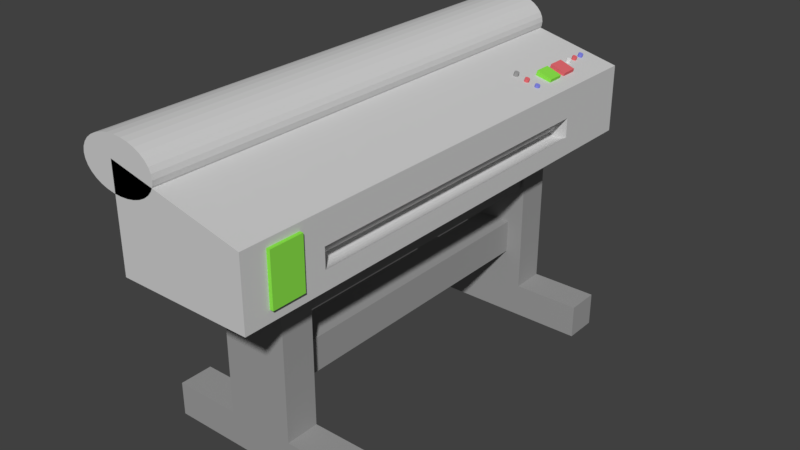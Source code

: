 # Source: printer2.blend  (saved by Blender 2.78.0; exported with 4.5.12 LTS)
import bpy
from mathutils import Matrix  # noqa: F401  (used for matrix-valued properties, if any)

bpy.ops.wm.read_factory_settings(use_empty=True)
scene = bpy.context.scene
scene.name = 'Scene'

# ---- collections
col_collection_1 = bpy.data.collections.new('Collection 1'); scene.collection.children.link(col_collection_1)

# ---- materials (node trees are filled in below, after node groups)
mat_pr1_5 = bpy.data.materials.new('Pr1.5')
mat_pr1_5.alpha_threshold = 0.0
mat_pr1_5.use_transparent_shadow = False
mat_pr1_5.diffuse_color = (0.2338, 0.2478, 0.8, 1.0)
mat_pr1_5.roughness = 0.5
mat_pr1_3 = bpy.data.materials.new('Pr1.3')
mat_pr1_3.alpha_threshold = 0.0
mat_pr1_3.use_transparent_shadow = False
mat_pr1_3.diffuse_color = (0.2707, 0.8, 0.07333, 1.0)
mat_pr1_3.roughness = 0.5
mat_pr1_2 = bpy.data.materials.new('Pr1.2')
mat_pr1_2.alpha_threshold = 0.0
mat_pr1_2.use_transparent_shadow = False
mat_pr1_2.diffuse_color = (0.6383, 0.6383, 0.6383, 1.0)
mat_pr1_2.roughness = 0.5
mat_pr1_1 = bpy.data.materials.new('Pr1.1')
mat_pr1_1.alpha_threshold = 0.0
mat_pr1_1.use_transparent_shadow = False
mat_pr1_1.diffuse_color = (0.3424, 0.3424, 0.3424, 1.0)
mat_pr1_1.roughness = 0.5
mat_pr1_4 = bpy.data.materials.new('Pr1.4')
mat_pr1_4.alpha_threshold = 0.0
mat_pr1_4.use_transparent_shadow = False
mat_pr1_4.diffuse_color = (0.8, 0.1491, 0.167, 1.0)
mat_pr1_4.roughness = 0.5

# ---- material node trees

# ---- world
world_world = bpy.data.worlds.new('World'); scene.world = world_world
world_world.color = (0.05088, 0.05088, 0.05088)
world_world.use_sun_shadow = False
world_world.sun_shadow_jitter_overblur = 0.0
world_world.cycles.sampling_method = 'MANUAL'

# ---- meshes
me_cylinder_002 = bpy.data.meshes.new('Cylinder.002')
me_cylinder_002.from_pydata([(0.0, 1.0, -1.0), (0.0, 1.0, 1.0), (0.1951, 0.9808, -1.0), (0.1951, 0.9808, 1.0), (0.3827, 0.9239, -1.0), (0.3827, 0.9239, 1.0), (0.5556, 0.8315, -1.0), (0.5556, 0.8315, 1.0), (0.7071, 0.7071, -1.0), (0.7071, 0.7071, 1.0), (0.8315, 0.5556, -1.0), (0.8315, 0.5556, 1.0), (0.9239, 0.3827, -1.0), (0.9239, 0.3827, 1.0), (0.9808, 0.1951, -1.0), (0.9808, 0.1951, 1.0), (1.0, 7.55e-08, -1.0), (1.0, 7.55e-08, 1.0), (0.9808, -0.1951, -1.0), (0.9808, -0.1951, 1.0), (0.9239, -0.3827, -1.0), (0.9239, -0.3827, 1.0), (0.8315, -0.5556, -1.0), (0.8315, -0.5556, 1.0), (0.7071, -0.7071, -1.0), (0.7071, -0.7071, 1.0), (0.5556, -0.8315, -1.0), (0.5556, -0.8315, 1.0), (0.3827, -0.9239, -1.0), (0.3827, -0.9239, 1.0), (0.1951, -0.9808, -1.0), (0.1951, -0.9808, 1.0), (-3.258e-07, -1.0, -1.0), (-3.258e-07, -1.0, 1.0), (-0.1951, -0.9808, -1.0), (-0.1951, -0.9808, 1.0), (-0.3827, -0.9239, -1.0), (-0.3827, -0.9239, 1.0), (-0.5556, -0.8315, -1.0), (-0.5556, -0.8315, 1.0), (-0.7071, -0.7071, -1.0), (-0.7071, -0.7071, 1.0), (-0.8315, -0.5556, -1.0), (-0.8315, -0.5556, 1.0), (-0.9239, -0.3827, -1.0), (-0.9239, -0.3827, 1.0), (-0.9808, -0.1951, -1.0), (-0.9808, -0.1951, 1.0), (-1.0, 9.656e-07, -1.0), (-1.0, 9.656e-07, 1.0), (-0.9808, 0.1951, -1.0), (-0.9808, 0.1951, 1.0), (-0.9239, 0.3827, -1.0), (-0.9239, 0.3827, 1.0), (-0.8315, 0.5556, -1.0), (-0.8315, 0.5556, 1.0), (-0.7071, 0.7071, -1.0), (-0.7071, 0.7071, 1.0), (-0.5556, 0.8315, -1.0), (-0.5556, 0.8315, 1.0), (-0.3827, 0.9239, -1.0), (-0.3827, 0.9239, 1.0), (-0.1951, 0.9808, -1.0), (-0.1951, 0.9808, 1.0)], [], [(0, 1, 3, 2), (2, 3, 5, 4), (4, 5, 7, 6), (6, 7, 9, 8), (8, 9, 11, 10), (10, 11, 13, 12), (12, 13, 15, 14), (14, 15, 17, 16), (16, 17, 19, 18), (18, 19, 21, 20), (20, 21, 23, 22), (22, 23, 25, 24), (24, 25, 27, 26), (26, 27, 29, 28), (28, 29, 31, 30), (30, 31, 33, 32), (32, 33, 35, 34), (34, 35, 37, 36), (36, 37, 39, 38), (38, 39, 41, 40), (40, 41, 43, 42), (42, 43, 45, 44), (44, 45, 47, 46), (46, 47, 49, 48), (48, 49, 51, 50), (50, 51, 53, 52), (52, 53, 55, 54), (54, 55, 57, 56), (56, 57, 59, 58), (58, 59, 61, 60), (3, 1, 63, 61, 59, 57, 55, 53, 51, 49, 47, 45, 43, 41, 39, 37, 35, 33, 31, 29, 27, 25, 23, 21, 19, 17, 15, 13, 11, 9, 7, 5), (60, 61, 63, 62), (62, 63, 1, 0), (0, 2, 4, 6, 8, 10, 12, 14, 16, 18, 20, 22, 24, 26, 28, 30, 32, 34, 36, 38, 40, 42, 44, 46, 48, 50, 52, 54, 56, 58, 60, 62)])
me_cylinder_002.materials.append(mat_pr1_5)
me_cylinder_002.use_remesh_preserve_volume = False
me_cylinder_002.use_remesh_preserve_attributes = False
me_cylinder_002.use_mirror_vertex_groups = False
me_cylinder_002.update()
me_cube_009 = bpy.data.meshes.new('Cube.009')
me_cube_009.from_pydata([(-1.0, -1.0, -1.0), (-1.0, -1.0, 1.0), (-1.0, 1.0, -1.0), (-1.0, 1.0, 1.0), (1.0, -1.0, -1.0), (1.0, -1.0, 1.0), (1.0, 1.0, -1.0), (1.0, 1.0, 1.0)], [], [(0, 1, 3, 2), (2, 3, 7, 6), (6, 7, 5, 4), (4, 5, 1, 0), (2, 6, 4, 0), (7, 3, 1, 5)])
me_cube_009.materials.append(mat_pr1_3)
me_cube_009.use_remesh_preserve_volume = False
me_cube_009.use_remesh_preserve_attributes = False
me_cube_009.use_mirror_vertex_groups = False
me_cube_009.update()
me_cube_001 = bpy.data.meshes.new('Cube.001')
me_cube_001.from_pydata([(0.6348, 0.6667, -0.2453), (0.6348, -0.6667, -0.2453), (0.6714, 0.6667, -0.2489), (0.6714, -0.6667, -0.2489), (0.7066, 0.6667, -0.2595), (0.7066, -0.6667, -0.2595), (0.739, 0.6667, -0.2769), (0.739, -0.6667, -0.2769), (0.7674, 0.6667, -0.3002), (0.7674, -0.6667, -0.3002), (0.7907, 0.6667, -0.3286), (0.7907, -0.6667, -0.3286), (0.8081, 0.6667, -0.361), (0.8081, -0.6667, -0.361), (0.8187, 0.6667, -0.3962), (0.8187, -0.6667, -0.3962), (0.8223, 0.6667, -0.4328), (0.8223, -0.6667, -0.4328), (0.8187, 0.6667, -0.4694), (0.8187, -0.6667, -0.4694), (0.8081, 0.6667, -0.5045), (0.8081, -0.6667, -0.5045), (0.7907, 0.6667, -0.5369), (0.7907, -0.6667, -0.5369), (0.7674, 0.6667, -0.5654), (0.7674, -0.6667, -0.5654), (0.739, 0.6667, -0.5887), (0.739, -0.6667, -0.5887), (0.7066, 0.6667, -0.606), (0.7066, -0.6667, -0.606), (0.6714, 0.6667, -0.6167), (0.6714, -0.6667, -0.6167), (0.6348, 0.6667, -0.6203), (0.6348, -0.6667, -0.6203), (0.5983, 0.6667, -0.6167), (0.5983, -0.6667, -0.6167), (0.5631, 0.6667, -0.606), (0.5631, -0.6667, -0.606), (0.5307, 0.6667, -0.5887), (0.5307, -0.6667, -0.5887), (0.5023, 0.6667, -0.5654), (0.5023, -0.6667, -0.5654), (0.4789, 0.6667, -0.5369), (0.4789, -0.6667, -0.5369), (0.4616, 0.6667, -0.5045), (0.4616, -0.6667, -0.5045), (0.4509, 0.6667, -0.4694), (0.4509, -0.6667, -0.4694), (0.4473, 0.6667, -0.4328), (0.4473, -0.6667, -0.4328), (0.4509, 0.6667, -0.3962), (0.4509, -0.6667, -0.3962), (0.4616, 0.6667, -0.361), (0.4616, -0.6667, -0.361), (0.4789, 0.6667, -0.3286), (0.4789, -0.6667, -0.3286), (0.5023, 0.6667, -0.3002), (0.5023, -0.6667, -0.3002), (0.5307, 0.6667, -0.2769), (0.5307, -0.6667, -0.2769), (0.5631, 0.6667, -0.2595), (0.5631, -0.6667, -0.2595), (0.5983, 0.6667, -0.2489), (0.5983, -0.6667, -0.2489), (-1.0, -1.0, -1.0), (-1.0, -1.0, 1.0), (-1.0, 1.0, 1.0), (-1.0, 1.0, -1.0), (1.0, 1.0, -1.0), (1.0, -1.0, -1.0), (1.0, -1.0, 0.3659), (1.0, 1.0, 0.3659), (1.0, -0.6667, -0.6301), (1.0, 0.6667, -0.2354), (1.0, 0.6667, -0.6301), (1.0, -0.6667, -0.2354), (-0.9, 1.0, 1.417), (-0.9, -1.0, 1.417), (-0.7829, -1.0, 1.407), (-0.7829, 1.0, 1.407), (-0.6704, 1.0, 1.379), (-0.5667, 1.0, 1.332), (-0.4757, 1.0, 1.27), (-0.4011, 1.0, 1.194), (-0.3457, 1.0, 1.108), (-0.3115, 1.0, 1.014), (-0.3, 1.0, 0.9167), (-0.3115, 1.0, 0.8191), (-0.3457, 1.0, 0.7253), (-0.4011, 1.0, 0.6389), (-0.4757, 1.0, 0.5631), (-0.5667, 1.0, 0.5009), (-0.6704, 1.0, 0.4547), (-0.7829, 1.0, 0.4263), (-0.9, 1.0, 0.4167), (-1.017, 1.0, 0.4263), (-1.13, 1.0, 0.4547), (-1.233, 1.0, 0.5009), (-1.324, 1.0, 0.5631), (-1.399, 1.0, 0.6389), (-1.454, 1.0, 0.7253), (-1.488, 1.0, 0.8191), (-1.5, 1.0, 0.9167), (-1.488, 1.0, 1.014), (-1.454, 1.0, 1.108), (-1.399, 1.0, 1.194), (-1.324, 1.0, 1.27), (-1.233, 1.0, 1.332), (-1.13, 1.0, 1.379), (-1.017, 1.0, 1.407), (-1.017, -1.0, 1.407), (-1.13, -1.0, 1.379), (-1.233, -1.0, 1.332), (-1.324, -1.0, 1.27), (-1.399, -1.0, 1.194), (-1.454, -1.0, 1.108), (-1.488, -1.0, 1.014), (-1.5, -1.0, 0.9167), (-1.488, -1.0, 0.8191), (-1.454, -1.0, 0.7253), (-1.399, -1.0, 0.6389), (-1.324, -1.0, 0.5631), (-1.233, -1.0, 0.5009), (-1.13, -1.0, 0.4547), (-1.017, -1.0, 0.4263), (-0.9, -1.0, 0.4167), (-0.7829, -1.0, 0.4263), (-0.6704, -1.0, 0.4547), (-0.5667, -1.0, 0.5009), (-0.4757, -1.0, 0.5631), (-0.4011, -1.0, 0.6389), (-0.3457, -1.0, 0.7253), (-0.3115, -1.0, 0.8191), (-0.3, -1.0, 0.9167), (-0.3115, -1.0, 1.014), (-0.3457, -1.0, 1.108), (-0.4011, -1.0, 1.194), (-0.4757, -1.0, 1.27), (-0.5667, -1.0, 1.332), (-0.6704, -1.0, 1.379), (0.8483, 0.6667, -0.1828), (0.8971, 0.6667, -0.1876), (0.8971, -0.6667, -0.1876), (0.8483, -0.6667, -0.1828), (0.9872, 0.6667, -0.2249), (0.9439, 0.6667, -0.2018), (0.7995, 0.6667, -0.1876), (0.7526, 0.6667, -0.2018), (0.7094, 0.6667, -0.2249), (0.6715, 0.6667, -0.256), (0.6404, 0.6667, -0.2939), (0.6173, 0.6667, -0.3371), (0.6031, 0.6667, -0.384), (0.5983, 0.6667, -0.4328), (0.6031, 0.6667, -0.4815), (0.6173, 0.6667, -0.5284), (0.6404, 0.6667, -0.5717), (0.6715, 0.6667, -0.6095), (0.7094, 0.6667, -0.6406), (0.7526, 0.6667, -0.6637), (0.7995, 0.6667, -0.678), (0.8483, 0.6667, -0.6828), (0.8971, 0.6667, -0.678), (0.9439, 0.6667, -0.6637), (0.9872, 0.6667, -0.6406), (0.7995, -0.6667, -0.1876), (0.9872, -0.6667, -0.6406), (0.9439, -0.6667, -0.6637), (0.8971, -0.6667, -0.678), (0.8483, -0.6667, -0.6828), (0.7995, -0.6667, -0.678), (0.7526, -0.6667, -0.6637), (0.7094, -0.6667, -0.6406), (0.6715, -0.6667, -0.6096), (0.6404, -0.6667, -0.5717), (0.6173, -0.6667, -0.5284), (0.6031, -0.6667, -0.4815), (0.5983, -0.6667, -0.4328), (0.6031, -0.6667, -0.384), (0.6173, -0.6667, -0.3371), (0.6404, -0.6667, -0.2939), (0.6715, -0.6667, -0.256), (0.7094, -0.6667, -0.2249), (0.7526, -0.6667, -0.2018), (0.9439, -0.6667, -0.2018), (0.9872, -0.6667, -0.2249)], [], [(0, 1, 3, 2), (2, 3, 5, 4), (4, 5, 7, 6), (6, 7, 9, 8), (8, 9, 11, 10), (10, 11, 13, 12), (12, 13, 15, 14), (14, 15, 17, 16), (16, 17, 19, 18), (18, 19, 21, 20), (20, 21, 23, 22), (22, 23, 25, 24), (24, 25, 27, 26), (26, 27, 29, 28), (28, 29, 31, 30), (30, 31, 33, 32), (32, 33, 35, 34), (34, 35, 37, 36), (36, 37, 39, 38), (38, 39, 41, 40), (40, 41, 43, 42), (42, 43, 45, 44), (44, 45, 47, 46), (46, 47, 49, 48), (48, 49, 51, 50), (50, 51, 53, 52), (52, 53, 55, 54), (54, 55, 57, 56), (56, 57, 59, 58), (58, 59, 61, 60), (3, 1, 63, 61, 59, 57, 55, 53, 51, 49, 47, 45, 43, 41, 39, 37, 35, 33, 31, 29, 27, 25, 23, 21, 19, 17, 15, 13, 11, 9, 7, 5), (60, 61, 63, 62), (62, 63, 1, 0), (0, 2, 4, 6, 8, 10, 12, 14, 16, 18, 20, 22, 24, 26, 28, 30, 32, 34, 36, 38, 40, 42, 44, 46, 48, 50, 52, 54, 56, 58, 60, 62), (64, 65, 66, 67), (67, 68, 69, 64), (69, 70, 65, 64), (71, 66, 65, 70), (67, 66, 71, 68), (72, 69, 68, 71, 73, 74), (72, 75, 73, 71, 70, 69), (140, 141, 142, 143), (74, 73, 144, 145, 141, 140, 146, 147, 148, 149, 150, 151, 152, 153, 154, 155, 156, 157, 158, 159, 160, 161, 162, 163, 164), (146, 140, 143, 165), (75, 72, 166, 167, 168, 169, 170, 171, 172, 173, 174, 175, 176, 177, 178, 179, 180, 181, 182, 183, 165, 143, 142, 184, 185), (141, 145, 184, 142), (72, 74, 164, 166), (164, 163, 167, 166), (163, 162, 168, 167), (162, 161, 169, 168), (161, 160, 170, 169), (160, 159, 171, 170), (159, 158, 172, 171), (158, 157, 173, 172), (157, 156, 174, 173), (156, 155, 175, 174), (155, 154, 176, 175), (154, 153, 177, 176), (153, 152, 178, 177), (152, 151, 179, 178), (151, 150, 180, 179), (150, 149, 181, 180), (149, 148, 182, 181), (148, 147, 183, 182), (147, 146, 165, 183), (145, 144, 185, 184), (73, 75, 185, 144), (76, 77, 78, 79), (76, 79, 80, 81, 82, 83, 84, 85, 86, 87, 88, 89, 90, 91, 92, 93, 94, 95, 96, 97, 98, 99, 100, 101, 102, 103, 104, 105, 106, 107, 108, 109), (109, 110, 77, 76), (78, 77, 110, 111, 112, 113, 114, 115, 116, 117, 118, 119, 120, 121, 122, 123, 124, 125, 126, 127, 128, 129, 130, 131, 132, 133, 134, 135, 136, 137, 138, 139), (79, 78, 139, 80), (80, 139, 138, 81), (81, 138, 137, 82), (82, 137, 136, 83), (83, 136, 135, 84), (84, 135, 134, 85), (85, 134, 133, 86), (86, 133, 132, 87), (87, 132, 131, 88), (88, 131, 130, 89), (89, 130, 129, 90), (90, 129, 128, 91), (91, 128, 127, 92), (92, 127, 126, 93), (93, 126, 125, 94), (94, 125, 124, 95), (95, 124, 123, 96), (96, 123, 122, 97), (97, 122, 121, 98), (98, 121, 120, 99), (99, 120, 119, 100), (100, 119, 118, 101), (101, 118, 117, 102), (102, 117, 116, 103), (103, 116, 115, 104), (104, 115, 114, 105), (105, 114, 113, 106), (106, 113, 112, 107), (107, 112, 111, 108), (108, 111, 110, 109)])
me_cube_001.materials.append(mat_pr1_2)
me_cube_001.use_remesh_preserve_volume = False
me_cube_001.use_remesh_preserve_attributes = False
me_cube_001.use_mirror_vertex_groups = False
me_cube_001.update()
me_cube_003 = bpy.data.meshes.new('Cube.003')
me_cube_003.from_pydata([(-1.0, -1.0, -1.0), (-1.0, -1.0, 1.0), (-1.0, 1.0, -1.0), (-1.0, 1.0, 1.0), (1.0, -1.0, -1.0), (1.0, -1.0, 1.0), (1.0, 1.0, -1.0), (1.0, 1.0, 1.0), (-0.3333, -1.0, 10.09), (0.3333, -1.0, 10.09), (-0.3333, 1.0, 10.09), (0.3333, 1.0, 10.09), (-0.3333, -1.0, 1.0), (0.3333, -1.0, 1.0), (-0.3333, 1.0, 1.0), (0.3333, 1.0, 1.0)], [], [(0, 1, 3, 2), (2, 3, 7, 6), (6, 7, 5, 4), (4, 5, 1, 0), (2, 6, 4, 0), (7, 3, 1, 5), (8, 9, 11, 10), (10, 11, 15, 14), (14, 15, 13, 12), (12, 13, 9, 8), (10, 14, 12, 8), (15, 11, 9, 13)])
me_cube_003.materials.append(mat_pr1_1)
me_cube_003.use_remesh_preserve_volume = False
me_cube_003.use_remesh_preserve_attributes = False
me_cube_003.use_mirror_vertex_groups = False
me_cube_003.update()
me_cube_005 = bpy.data.meshes.new('Cube.005')
me_cube_005.from_pydata([(1.5, -1.0, -3.0), (1.0, -1.0, -3.0), (1.5, 1.0, -3.0), (1.0, 1.0, -3.0), (1.5, -1.0, 3.0), (1.0, -1.0, 3.0), (1.5, 1.0, 3.0), (1.0, 1.0, 3.0), (-1.273, -1.0, -1.0), (-1.273, -1.0, 1.0), (-1.273, 1.0, -1.0), (-1.273, 1.0, 1.0), (1.0, -1.0, -1.0), (1.0, -1.0, 1.0), (1.0, 1.0, -1.0), (1.0, 1.0, 1.0)], [], [(0, 1, 3, 2), (2, 3, 7, 6), (6, 7, 5, 4), (4, 5, 1, 0), (2, 6, 4, 0), (7, 3, 1, 5), (8, 9, 11, 10), (10, 11, 15, 14), (14, 15, 13, 12), (12, 13, 9, 8), (10, 14, 12, 8), (15, 11, 9, 13)])
me_cube_005.materials.append(mat_pr1_1)
me_cube_005.use_remesh_preserve_volume = False
me_cube_005.use_remesh_preserve_attributes = False
me_cube_005.use_mirror_vertex_groups = False
me_cube_005.update()
me_cube_006 = bpy.data.meshes.new('Cube.006')
me_cube_006.from_pydata([(-1.0, -1.0, -1.0), (-1.0, -1.0, 1.0), (-1.0, 1.0, -1.0), (-1.0, 1.0, 1.0), (1.0, -1.0, -1.0), (1.0, -1.0, 1.0), (1.0, 1.0, -1.0), (1.0, 1.0, 1.0)], [], [(0, 1, 3, 2), (2, 3, 7, 6), (6, 7, 5, 4), (4, 5, 1, 0), (2, 6, 4, 0), (7, 3, 1, 5)])
me_cube_006.materials.append(mat_pr1_1)
me_cube_006.use_remesh_preserve_volume = False
me_cube_006.use_remesh_preserve_attributes = False
me_cube_006.use_mirror_vertex_groups = False
me_cube_006.update()
me_cube_008 = bpy.data.meshes.new('Cube.008')
me_cube_008.from_pydata([(-1.0, -1.0, -1.0), (-1.0, -1.0, 1.0), (-1.0, 1.0, -1.0), (-1.0, 1.0, 1.0), (1.0, -1.0, -1.0), (1.0, -1.0, 1.0), (1.0, 1.0, -1.0), (1.0, 1.0, 1.0)], [], [(0, 1, 3, 2), (2, 3, 7, 6), (6, 7, 5, 4), (4, 5, 1, 0), (2, 6, 4, 0), (7, 3, 1, 5)])
me_cube_008.materials.append(mat_pr1_1)
me_cube_008.use_remesh_preserve_volume = False
me_cube_008.use_remesh_preserve_attributes = False
me_cube_008.use_mirror_vertex_groups = False
me_cube_008.update()
me_cube_010 = bpy.data.meshes.new('Cube.010')
me_cube_010.from_pydata([(-1.0, -1.0, -1.0), (-1.0, -1.0, 1.0), (-1.0, 1.0, -1.0), (-1.0, 1.0, 1.0), (1.0, -1.0, -1.0), (1.0, -1.0, 1.0), (1.0, 1.0, -1.0), (1.0, 1.0, 1.0)], [], [(0, 1, 3, 2), (2, 3, 7, 6), (6, 7, 5, 4), (4, 5, 1, 0), (2, 6, 4, 0), (7, 3, 1, 5)])
me_cube_010.materials.append(mat_pr1_4)
me_cube_010.use_remesh_preserve_volume = False
me_cube_010.use_remesh_preserve_attributes = False
me_cube_010.use_mirror_vertex_groups = False
me_cube_010.update()
me_cube_011 = bpy.data.meshes.new('Cube.011')
me_cube_011.from_pydata([(-1.0, -1.0, -1.0), (-1.0, -1.0, 1.0), (-1.0, 1.0, -1.0), (-1.0, 1.0, 1.0), (1.0, -1.0, -1.0), (1.0, -1.0, 1.0), (1.0, 1.0, -1.0), (1.0, 1.0, 1.0)], [], [(0, 1, 3, 2), (2, 3, 7, 6), (6, 7, 5, 4), (4, 5, 1, 0), (2, 6, 4, 0), (7, 3, 1, 5)])
me_cube_011.materials.append(mat_pr1_3)
me_cube_011.use_remesh_preserve_volume = False
me_cube_011.use_remesh_preserve_attributes = False
me_cube_011.use_mirror_vertex_groups = False
me_cube_011.update()
me_cylinder_003 = bpy.data.meshes.new('Cylinder.003')
me_cylinder_003.from_pydata([(0.0, 1.0, -1.0), (0.0, 1.0, 1.0), (0.1951, 0.9808, -1.0), (0.1951, 0.9808, 1.0), (0.3827, 0.9239, -1.0), (0.3827, 0.9239, 1.0), (0.5556, 0.8315, -1.0), (0.5556, 0.8315, 1.0), (0.7071, 0.7071, -1.0), (0.7071, 0.7071, 1.0), (0.8315, 0.5556, -1.0), (0.8315, 0.5556, 1.0), (0.9239, 0.3827, -1.0), (0.9239, 0.3827, 1.0), (0.9808, 0.1951, -1.0), (0.9808, 0.1951, 1.0), (1.0, 7.55e-08, -1.0), (1.0, 7.55e-08, 1.0), (0.9808, -0.1951, -1.0), (0.9808, -0.1951, 1.0), (0.9239, -0.3827, -1.0), (0.9239, -0.3827, 1.0), (0.8315, -0.5556, -1.0), (0.8315, -0.5556, 1.0), (0.7071, -0.7071, -1.0), (0.7071, -0.7071, 1.0), (0.5556, -0.8315, -1.0), (0.5556, -0.8315, 1.0), (0.3827, -0.9239, -1.0), (0.3827, -0.9239, 1.0), (0.1951, -0.9808, -1.0), (0.1951, -0.9808, 1.0), (-3.258e-07, -1.0, -1.0), (-3.258e-07, -1.0, 1.0), (-0.1951, -0.9808, -1.0), (-0.1951, -0.9808, 1.0), (-0.3827, -0.9239, -1.0), (-0.3827, -0.9239, 1.0), (-0.5556, -0.8315, -1.0), (-0.5556, -0.8315, 1.0), (-0.7071, -0.7071, -1.0), (-0.7071, -0.7071, 1.0), (-0.8315, -0.5556, -1.0), (-0.8315, -0.5556, 1.0), (-0.9239, -0.3827, -1.0), (-0.9239, -0.3827, 1.0), (-0.9808, -0.1951, -1.0), (-0.9808, -0.1951, 1.0), (-1.0, 9.656e-07, -1.0), (-1.0, 9.656e-07, 1.0), (-0.9808, 0.1951, -1.0), (-0.9808, 0.1951, 1.0), (-0.9239, 0.3827, -1.0), (-0.9239, 0.3827, 1.0), (-0.8315, 0.5556, -1.0), (-0.8315, 0.5556, 1.0), (-0.7071, 0.7071, -1.0), (-0.7071, 0.7071, 1.0), (-0.5556, 0.8315, -1.0), (-0.5556, 0.8315, 1.0), (-0.3827, 0.9239, -1.0), (-0.3827, 0.9239, 1.0), (-0.1951, 0.9808, -1.0), (-0.1951, 0.9808, 1.0)], [], [(0, 1, 3, 2), (2, 3, 5, 4), (4, 5, 7, 6), (6, 7, 9, 8), (8, 9, 11, 10), (10, 11, 13, 12), (12, 13, 15, 14), (14, 15, 17, 16), (16, 17, 19, 18), (18, 19, 21, 20), (20, 21, 23, 22), (22, 23, 25, 24), (24, 25, 27, 26), (26, 27, 29, 28), (28, 29, 31, 30), (30, 31, 33, 32), (32, 33, 35, 34), (34, 35, 37, 36), (36, 37, 39, 38), (38, 39, 41, 40), (40, 41, 43, 42), (42, 43, 45, 44), (44, 45, 47, 46), (46, 47, 49, 48), (48, 49, 51, 50), (50, 51, 53, 52), (52, 53, 55, 54), (54, 55, 57, 56), (56, 57, 59, 58), (58, 59, 61, 60), (3, 1, 63, 61, 59, 57, 55, 53, 51, 49, 47, 45, 43, 41, 39, 37, 35, 33, 31, 29, 27, 25, 23, 21, 19, 17, 15, 13, 11, 9, 7, 5), (60, 61, 63, 62), (62, 63, 1, 0), (0, 2, 4, 6, 8, 10, 12, 14, 16, 18, 20, 22, 24, 26, 28, 30, 32, 34, 36, 38, 40, 42, 44, 46, 48, 50, 52, 54, 56, 58, 60, 62)])
me_cylinder_003.materials.append(mat_pr1_4)
me_cylinder_003.use_remesh_preserve_volume = False
me_cylinder_003.use_remesh_preserve_attributes = False
me_cylinder_003.use_mirror_vertex_groups = False
me_cylinder_003.update()
me_cylinder_004 = bpy.data.meshes.new('Cylinder.004')
me_cylinder_004.from_pydata([(0.0, 1.0, -1.0), (0.0, 1.0, 1.0), (0.1951, 0.9808, -1.0), (0.1951, 0.9808, 1.0), (0.3827, 0.9239, -1.0), (0.3827, 0.9239, 1.0), (0.5556, 0.8315, -1.0), (0.5556, 0.8315, 1.0), (0.7071, 0.7071, -1.0), (0.7071, 0.7071, 1.0), (0.8315, 0.5556, -1.0), (0.8315, 0.5556, 1.0), (0.9239, 0.3827, -1.0), (0.9239, 0.3827, 1.0), (0.9808, 0.1951, -1.0), (0.9808, 0.1951, 1.0), (1.0, 7.55e-08, -1.0), (1.0, 7.55e-08, 1.0), (0.9808, -0.1951, -1.0), (0.9808, -0.1951, 1.0), (0.9239, -0.3827, -1.0), (0.9239, -0.3827, 1.0), (0.8315, -0.5556, -1.0), (0.8315, -0.5556, 1.0), (0.7071, -0.7071, -1.0), (0.7071, -0.7071, 1.0), (0.5556, -0.8315, -1.0), (0.5556, -0.8315, 1.0), (0.3827, -0.9239, -1.0), (0.3827, -0.9239, 1.0), (0.1951, -0.9808, -1.0), (0.1951, -0.9808, 1.0), (-3.258e-07, -1.0, -1.0), (-3.258e-07, -1.0, 1.0), (-0.1951, -0.9808, -1.0), (-0.1951, -0.9808, 1.0), (-0.3827, -0.9239, -1.0), (-0.3827, -0.9239, 1.0), (-0.5556, -0.8315, -1.0), (-0.5556, -0.8315, 1.0), (-0.7071, -0.7071, -1.0), (-0.7071, -0.7071, 1.0), (-0.8315, -0.5556, -1.0), (-0.8315, -0.5556, 1.0), (-0.9239, -0.3827, -1.0), (-0.9239, -0.3827, 1.0), (-0.9808, -0.1951, -1.0), (-0.9808, -0.1951, 1.0), (-1.0, 9.656e-07, -1.0), (-1.0, 9.656e-07, 1.0), (-0.9808, 0.1951, -1.0), (-0.9808, 0.1951, 1.0), (-0.9239, 0.3827, -1.0), (-0.9239, 0.3827, 1.0), (-0.8315, 0.5556, -1.0), (-0.8315, 0.5556, 1.0), (-0.7071, 0.7071, -1.0), (-0.7071, 0.7071, 1.0), (-0.5556, 0.8315, -1.0), (-0.5556, 0.8315, 1.0), (-0.3827, 0.9239, -1.0), (-0.3827, 0.9239, 1.0), (-0.1951, 0.9808, -1.0), (-0.1951, 0.9808, 1.0)], [], [(0, 1, 3, 2), (2, 3, 5, 4), (4, 5, 7, 6), (6, 7, 9, 8), (8, 9, 11, 10), (10, 11, 13, 12), (12, 13, 15, 14), (14, 15, 17, 16), (16, 17, 19, 18), (18, 19, 21, 20), (20, 21, 23, 22), (22, 23, 25, 24), (24, 25, 27, 26), (26, 27, 29, 28), (28, 29, 31, 30), (30, 31, 33, 32), (32, 33, 35, 34), (34, 35, 37, 36), (36, 37, 39, 38), (38, 39, 41, 40), (40, 41, 43, 42), (42, 43, 45, 44), (44, 45, 47, 46), (46, 47, 49, 48), (48, 49, 51, 50), (50, 51, 53, 52), (52, 53, 55, 54), (54, 55, 57, 56), (56, 57, 59, 58), (58, 59, 61, 60), (3, 1, 63, 61, 59, 57, 55, 53, 51, 49, 47, 45, 43, 41, 39, 37, 35, 33, 31, 29, 27, 25, 23, 21, 19, 17, 15, 13, 11, 9, 7, 5), (60, 61, 63, 62), (62, 63, 1, 0), (0, 2, 4, 6, 8, 10, 12, 14, 16, 18, 20, 22, 24, 26, 28, 30, 32, 34, 36, 38, 40, 42, 44, 46, 48, 50, 52, 54, 56, 58, 60, 62)])
me_cylinder_004.materials.append(mat_pr1_1)
me_cylinder_004.use_remesh_preserve_volume = False
me_cylinder_004.use_remesh_preserve_attributes = False
me_cylinder_004.use_mirror_vertex_groups = False
me_cylinder_004.update()
me_cylinder_006 = bpy.data.meshes.new('Cylinder.006')
me_cylinder_006.from_pydata([(0.0, 1.0, -1.0), (0.0, 1.0, 1.0), (0.1951, 0.9808, -1.0), (0.1951, 0.9808, 1.0), (0.3827, 0.9239, -1.0), (0.3827, 0.9239, 1.0), (0.5556, 0.8315, -1.0), (0.5556, 0.8315, 1.0), (0.7071, 0.7071, -1.0), (0.7071, 0.7071, 1.0), (0.8315, 0.5556, -1.0), (0.8315, 0.5556, 1.0), (0.9239, 0.3827, -1.0), (0.9239, 0.3827, 1.0), (0.9808, 0.1951, -1.0), (0.9808, 0.1951, 1.0), (1.0, 7.55e-08, -1.0), (1.0, 7.55e-08, 1.0), (0.9808, -0.1951, -1.0), (0.9808, -0.1951, 1.0), (0.9239, -0.3827, -1.0), (0.9239, -0.3827, 1.0), (0.8315, -0.5556, -1.0), (0.8315, -0.5556, 1.0), (0.7071, -0.7071, -1.0), (0.7071, -0.7071, 1.0), (0.5556, -0.8315, -1.0), (0.5556, -0.8315, 1.0), (0.3827, -0.9239, -1.0), (0.3827, -0.9239, 1.0), (0.1951, -0.9808, -1.0), (0.1951, -0.9808, 1.0), (-3.258e-07, -1.0, -1.0), (-3.258e-07, -1.0, 1.0), (-0.1951, -0.9808, -1.0), (-0.1951, -0.9808, 1.0), (-0.3827, -0.9239, -1.0), (-0.3827, -0.9239, 1.0), (-0.5556, -0.8315, -1.0), (-0.5556, -0.8315, 1.0), (-0.7071, -0.7071, -1.0), (-0.7071, -0.7071, 1.0), (-0.8315, -0.5556, -1.0), (-0.8315, -0.5556, 1.0), (-0.9239, -0.3827, -1.0), (-0.9239, -0.3827, 1.0), (-0.9808, -0.1951, -1.0), (-0.9808, -0.1951, 1.0), (-1.0, 9.656e-07, -1.0), (-1.0, 9.656e-07, 1.0), (-0.9808, 0.1951, -1.0), (-0.9808, 0.1951, 1.0), (-0.9239, 0.3827, -1.0), (-0.9239, 0.3827, 1.0), (-0.8315, 0.5556, -1.0), (-0.8315, 0.5556, 1.0), (-0.7071, 0.7071, -1.0), (-0.7071, 0.7071, 1.0), (-0.5556, 0.8315, -1.0), (-0.5556, 0.8315, 1.0), (-0.3827, 0.9239, -1.0), (-0.3827, 0.9239, 1.0), (-0.1951, 0.9808, -1.0), (-0.1951, 0.9808, 1.0)], [], [(0, 1, 3, 2), (2, 3, 5, 4), (4, 5, 7, 6), (6, 7, 9, 8), (8, 9, 11, 10), (10, 11, 13, 12), (12, 13, 15, 14), (14, 15, 17, 16), (16, 17, 19, 18), (18, 19, 21, 20), (20, 21, 23, 22), (22, 23, 25, 24), (24, 25, 27, 26), (26, 27, 29, 28), (28, 29, 31, 30), (30, 31, 33, 32), (32, 33, 35, 34), (34, 35, 37, 36), (36, 37, 39, 38), (38, 39, 41, 40), (40, 41, 43, 42), (42, 43, 45, 44), (44, 45, 47, 46), (46, 47, 49, 48), (48, 49, 51, 50), (50, 51, 53, 52), (52, 53, 55, 54), (54, 55, 57, 56), (56, 57, 59, 58), (58, 59, 61, 60), (3, 1, 63, 61, 59, 57, 55, 53, 51, 49, 47, 45, 43, 41, 39, 37, 35, 33, 31, 29, 27, 25, 23, 21, 19, 17, 15, 13, 11, 9, 7, 5), (60, 61, 63, 62), (62, 63, 1, 0), (0, 2, 4, 6, 8, 10, 12, 14, 16, 18, 20, 22, 24, 26, 28, 30, 32, 34, 36, 38, 40, 42, 44, 46, 48, 50, 52, 54, 56, 58, 60, 62)])
me_cylinder_006.materials.append(mat_pr1_4)
me_cylinder_006.use_remesh_preserve_volume = False
me_cylinder_006.use_remesh_preserve_attributes = False
me_cylinder_006.use_mirror_vertex_groups = False
me_cylinder_006.update()
me_cylinder_007 = bpy.data.meshes.new('Cylinder.007')
me_cylinder_007.from_pydata([(0.0, 1.0, -1.0), (0.0, 1.0, 1.0), (0.1951, 0.9808, -1.0), (0.1951, 0.9808, 1.0), (0.3827, 0.9239, -1.0), (0.3827, 0.9239, 1.0), (0.5556, 0.8315, -1.0), (0.5556, 0.8315, 1.0), (0.7071, 0.7071, -1.0), (0.7071, 0.7071, 1.0), (0.8315, 0.5556, -1.0), (0.8315, 0.5556, 1.0), (0.9239, 0.3827, -1.0), (0.9239, 0.3827, 1.0), (0.9808, 0.1951, -1.0), (0.9808, 0.1951, 1.0), (1.0, 7.55e-08, -1.0), (1.0, 7.55e-08, 1.0), (0.9808, -0.1951, -1.0), (0.9808, -0.1951, 1.0), (0.9239, -0.3827, -1.0), (0.9239, -0.3827, 1.0), (0.8315, -0.5556, -1.0), (0.8315, -0.5556, 1.0), (0.7071, -0.7071, -1.0), (0.7071, -0.7071, 1.0), (0.5556, -0.8315, -1.0), (0.5556, -0.8315, 1.0), (0.3827, -0.9239, -1.0), (0.3827, -0.9239, 1.0), (0.1951, -0.9808, -1.0), (0.1951, -0.9808, 1.0), (-3.258e-07, -1.0, -1.0), (-3.258e-07, -1.0, 1.0), (-0.1951, -0.9808, -1.0), (-0.1951, -0.9808, 1.0), (-0.3827, -0.9239, -1.0), (-0.3827, -0.9239, 1.0), (-0.5556, -0.8315, -1.0), (-0.5556, -0.8315, 1.0), (-0.7071, -0.7071, -1.0), (-0.7071, -0.7071, 1.0), (-0.8315, -0.5556, -1.0), (-0.8315, -0.5556, 1.0), (-0.9239, -0.3827, -1.0), (-0.9239, -0.3827, 1.0), (-0.9808, -0.1951, -1.0), (-0.9808, -0.1951, 1.0), (-1.0, 9.656e-07, -1.0), (-1.0, 9.656e-07, 1.0), (-0.9808, 0.1951, -1.0), (-0.9808, 0.1951, 1.0), (-0.9239, 0.3827, -1.0), (-0.9239, 0.3827, 1.0), (-0.8315, 0.5556, -1.0), (-0.8315, 0.5556, 1.0), (-0.7071, 0.7071, -1.0), (-0.7071, 0.7071, 1.0), (-0.5556, 0.8315, -1.0), (-0.5556, 0.8315, 1.0), (-0.3827, 0.9239, -1.0), (-0.3827, 0.9239, 1.0), (-0.1951, 0.9808, -1.0), (-0.1951, 0.9808, 1.0)], [], [(0, 1, 3, 2), (2, 3, 5, 4), (4, 5, 7, 6), (6, 7, 9, 8), (8, 9, 11, 10), (10, 11, 13, 12), (12, 13, 15, 14), (14, 15, 17, 16), (16, 17, 19, 18), (18, 19, 21, 20), (20, 21, 23, 22), (22, 23, 25, 24), (24, 25, 27, 26), (26, 27, 29, 28), (28, 29, 31, 30), (30, 31, 33, 32), (32, 33, 35, 34), (34, 35, 37, 36), (36, 37, 39, 38), (38, 39, 41, 40), (40, 41, 43, 42), (42, 43, 45, 44), (44, 45, 47, 46), (46, 47, 49, 48), (48, 49, 51, 50), (50, 51, 53, 52), (52, 53, 55, 54), (54, 55, 57, 56), (56, 57, 59, 58), (58, 59, 61, 60), (3, 1, 63, 61, 59, 57, 55, 53, 51, 49, 47, 45, 43, 41, 39, 37, 35, 33, 31, 29, 27, 25, 23, 21, 19, 17, 15, 13, 11, 9, 7, 5), (60, 61, 63, 62), (62, 63, 1, 0), (0, 2, 4, 6, 8, 10, 12, 14, 16, 18, 20, 22, 24, 26, 28, 30, 32, 34, 36, 38, 40, 42, 44, 46, 48, 50, 52, 54, 56, 58, 60, 62)])
me_cylinder_007.use_remesh_preserve_volume = False
me_cylinder_007.use_remesh_preserve_attributes = False
me_cylinder_007.use_mirror_vertex_groups = False
me_cylinder_007.update()
me_cylinder_008 = bpy.data.meshes.new('Cylinder.008')
me_cylinder_008.from_pydata([(0.0, 1.0, -1.0), (0.0, 1.0, 1.0), (0.1951, 0.9808, -1.0), (0.1951, 0.9808, 1.0), (0.3827, 0.9239, -1.0), (0.3827, 0.9239, 1.0), (0.5556, 0.8315, -1.0), (0.5556, 0.8315, 1.0), (0.7071, 0.7071, -1.0), (0.7071, 0.7071, 1.0), (0.8315, 0.5556, -1.0), (0.8315, 0.5556, 1.0), (0.9239, 0.3827, -1.0), (0.9239, 0.3827, 1.0), (0.9808, 0.1951, -1.0), (0.9808, 0.1951, 1.0), (1.0, 7.55e-08, -1.0), (1.0, 7.55e-08, 1.0), (0.9808, -0.1951, -1.0), (0.9808, -0.1951, 1.0), (0.9239, -0.3827, -1.0), (0.9239, -0.3827, 1.0), (0.8315, -0.5556, -1.0), (0.8315, -0.5556, 1.0), (0.7071, -0.7071, -1.0), (0.7071, -0.7071, 1.0), (0.5556, -0.8315, -1.0), (0.5556, -0.8315, 1.0), (0.3827, -0.9239, -1.0), (0.3827, -0.9239, 1.0), (0.1951, -0.9808, -1.0), (0.1951, -0.9808, 1.0), (-3.258e-07, -1.0, -1.0), (-3.258e-07, -1.0, 1.0), (-0.1951, -0.9808, -1.0), (-0.1951, -0.9808, 1.0), (-0.3827, -0.9239, -1.0), (-0.3827, -0.9239, 1.0), (-0.5556, -0.8315, -1.0), (-0.5556, -0.8315, 1.0), (-0.7071, -0.7071, -1.0), (-0.7071, -0.7071, 1.0), (-0.8315, -0.5556, -1.0), (-0.8315, -0.5556, 1.0), (-0.9239, -0.3827, -1.0), (-0.9239, -0.3827, 1.0), (-0.9808, -0.1951, -1.0), (-0.9808, -0.1951, 1.0), (-1.0, 9.656e-07, -1.0), (-1.0, 9.656e-07, 1.0), (-0.9808, 0.1951, -1.0), (-0.9808, 0.1951, 1.0), (-0.9239, 0.3827, -1.0), (-0.9239, 0.3827, 1.0), (-0.8315, 0.5556, -1.0), (-0.8315, 0.5556, 1.0), (-0.7071, 0.7071, -1.0), (-0.7071, 0.7071, 1.0), (-0.5556, 0.8315, -1.0), (-0.5556, 0.8315, 1.0), (-0.3827, 0.9239, -1.0), (-0.3827, 0.9239, 1.0), (-0.1951, 0.9808, -1.0), (-0.1951, 0.9808, 1.0)], [], [(0, 1, 3, 2), (2, 3, 5, 4), (4, 5, 7, 6), (6, 7, 9, 8), (8, 9, 11, 10), (10, 11, 13, 12), (12, 13, 15, 14), (14, 15, 17, 16), (16, 17, 19, 18), (18, 19, 21, 20), (20, 21, 23, 22), (22, 23, 25, 24), (24, 25, 27, 26), (26, 27, 29, 28), (28, 29, 31, 30), (30, 31, 33, 32), (32, 33, 35, 34), (34, 35, 37, 36), (36, 37, 39, 38), (38, 39, 41, 40), (40, 41, 43, 42), (42, 43, 45, 44), (44, 45, 47, 46), (46, 47, 49, 48), (48, 49, 51, 50), (50, 51, 53, 52), (52, 53, 55, 54), (54, 55, 57, 56), (56, 57, 59, 58), (58, 59, 61, 60), (3, 1, 63, 61, 59, 57, 55, 53, 51, 49, 47, 45, 43, 41, 39, 37, 35, 33, 31, 29, 27, 25, 23, 21, 19, 17, 15, 13, 11, 9, 7, 5), (60, 61, 63, 62), (62, 63, 1, 0), (0, 2, 4, 6, 8, 10, 12, 14, 16, 18, 20, 22, 24, 26, 28, 30, 32, 34, 36, 38, 40, 42, 44, 46, 48, 50, 52, 54, 56, 58, 60, 62)])
me_cylinder_008.materials.append(mat_pr1_5)
me_cylinder_008.use_remesh_preserve_volume = False
me_cylinder_008.use_remesh_preserve_attributes = False
me_cylinder_008.use_mirror_vertex_groups = False
me_cylinder_008.update()

# ---- objects
ob_cylinder = bpy.data.objects.new('Cylinder', me_cylinder_002)
ob_cube_003 = bpy.data.objects.new('Cube.003', me_cube_009)
ob_cube = bpy.data.objects.new('Cube', me_cube_001)
ob_cube_002 = bpy.data.objects.new('Cube.002', me_cube_003)
ob_cube_004 = bpy.data.objects.new('Cube.004', me_cube_005)
ob_cube_005 = bpy.data.objects.new('Cube.005', me_cube_006)
ob_cube_001 = bpy.data.objects.new('Cube.001', me_cube_008)
ob_cube_006 = bpy.data.objects.new('Cube.006', me_cube_010)
ob_cube_007 = bpy.data.objects.new('Cube.007', me_cube_011)
ob_cylinder_001 = bpy.data.objects.new('Cylinder.001', me_cylinder_003)
ob_cylinder_002 = bpy.data.objects.new('Cylinder.002', me_cylinder_004)
ob_cylinder_004 = bpy.data.objects.new('Cylinder.004', me_cylinder_006)
ob_cylinder_003 = bpy.data.objects.new('Cylinder.003', me_cylinder_007)
ob_cylinder_005 = bpy.data.objects.new('Cylinder.005', me_cylinder_008)

# ---- transforms, parenting, visibility, modifiers, constraints
ob_cylinder.location = (0.572, 1.673, 3.054)
ob_cylinder.rotation_euler = (0.0, 0.3491, 0.0)
ob_cylinder.scale = (0.03, 0.03, 0.05)
ob_cylinder.lineart.crease_threshold = 0.0
ob_cube_003.location = (0.5078, 1.999, 3.093)
ob_cube_003.rotation_euler = (0.0, 0.3491, 0.0)
ob_cube_003.scale = (0.1, 0.1, 0.05)
ob_cube_003.lineart.crease_threshold = 0.0
ob_cube.location = (0.0, 0.0, 2.8)
ob_cube.scale = (0.8, 3.0, 0.6)
ob_cube.lineart.crease_threshold = 0.0
ob_cube_002.location = (0.0, 2.0, 0.2)
ob_cube_002.scale = (1.2, 0.2, 0.2)
ob_cube_002.lineart.crease_threshold = 0.0
ob_cube_004.location = (0.0, -2.0, 1.2)
ob_cube_004.rotation_euler = (0.0, 1.571, 0.0)
ob_cube_004.scale = (0.8, 0.2, 0.4)
ob_cube_004.lineart.crease_threshold = 0.0
ob_cube_005.location = (0.309, 0.0, 1.777)
ob_cube_005.rotation_euler = (0.0, 0.0, 1.571)
ob_cube_005.scale = (1.8, 0.05, 0.05)
ob_cube_005.lineart.crease_threshold = 0.0
ob_cube_001.location = (0.0, 0.0, 1.029)
ob_cube_001.rotation_euler = (0.0, 0.0, 1.571)
ob_cube_001.scale = (1.8, 0.2, 0.2)
ob_cube_001.lineart.crease_threshold = 0.0
ob_cube_006.location = (0.5078, 2.279, 3.093)
ob_cube_006.rotation_euler = (0.0, 0.3491, 0.0)
ob_cube_006.scale = (0.1, 0.1, 0.05)
ob_cube_006.lineart.crease_threshold = 0.0
ob_cube_007.location = (0.7916, -2.5, 2.633)
ob_cube_007.rotation_euler = (0.0, 1.571, 0.0)
ob_cube_007.scale = (0.3, 0.2, 0.05)
ob_cube_007.lineart.crease_threshold = 0.0
ob_cylinder_001.location = (0.4338, 1.673, 3.097)
ob_cylinder_001.rotation_euler = (0.0, 0.3491, 0.0)
ob_cylinder_001.scale = (0.03, 0.03, 0.05)
ob_cylinder_001.lineart.crease_threshold = 0.0
ob_cylinder_002.location = (0.29, 1.673, 3.137)
ob_cylinder_002.rotation_euler = (0.0, 0.3491, 0.0)
ob_cylinder_002.scale = (0.03, 0.03, 0.05)
ob_cylinder_002.lineart.crease_threshold = 0.0
ob_cylinder_004.location = (0.4338, 2.66, 3.097)
ob_cylinder_004.rotation_euler = (0.0, 0.3491, 0.0)
ob_cylinder_004.scale = (0.03, 0.03, 0.05)
ob_cylinder_004.lineart.crease_threshold = 0.0
ob_cylinder_003.location = (0.4338, 2.534, 3.097)
ob_cylinder_003.rotation_euler = (0.0, 0.3491, 0.0)
ob_cylinder_003.scale = (0.03, 0.03, 0.05)
ob_cylinder_003.lineart.crease_threshold = 0.0
ob_cylinder_005.location = (0.4338, 2.793, 3.097)
ob_cylinder_005.rotation_euler = (0.0, 0.3491, 0.0)
ob_cylinder_005.scale = (0.03, 0.03, 0.05)
ob_cylinder_005.lineart.crease_threshold = 0.0

# ---- collection membership
col_collection_1.objects.link(ob_cylinder)
col_collection_1.objects.link(ob_cube_003)
col_collection_1.objects.link(ob_cube)
col_collection_1.objects.link(ob_cube_002)
col_collection_1.objects.link(ob_cube_004)
col_collection_1.objects.link(ob_cube_005)
col_collection_1.objects.link(ob_cube_001)
col_collection_1.objects.link(ob_cube_006)
col_collection_1.objects.link(ob_cube_007)
col_collection_1.objects.link(ob_cylinder_001)
col_collection_1.objects.link(ob_cylinder_002)
col_collection_1.objects.link(ob_cylinder_004)
col_collection_1.objects.link(ob_cylinder_003)
col_collection_1.objects.link(ob_cylinder_005)

# ---- scene / render settings (as saved in the file)
scene.frame_start = 1; scene.frame_end = 250; scene.frame_set(1)
scene.render.engine = 'BLENDER_EEVEE_NEXT'
scene.render.resolution_percentage = 50
scene.render.dither_intensity = 0.0
scene.cycles.use_denoising = False
scene.cycles.samples = 128
scene.cycles.sampling_pattern = 'TABULATED_SOBOL'
scene.cycles.light_sampling_threshold = 0.0
scene.cycles.use_adaptive_sampling = False
scene.cycles.use_light_tree = False
scene.cycles.blur_glossy = 0.0
scene.cycles.sample_clamp_indirect = 0.0
scene.view_settings.view_transform = 'Standard'
bpy.context.view_layer.update()

# ---- added for rendering (the .blend has no active camera and no usable light): camera, sun
cam_auto = bpy.data.cameras.new('AutoCamera')
cam_auto.lens = 50.0
cam_auto.sensor_width = 36.0
cam_auto.clip_end = 1000.0
ob_auto_camera = bpy.data.objects.new('AutoCamera', cam_auto)
scene.collection.objects.link(ob_auto_camera)
ob_auto_camera.location = (6.86679, -8.24015, 7.31844)
ob_auto_camera.rotation_euler = (1.09748, -7.21219e-08, 0.694738)
scene.camera = ob_auto_camera
light_auto_sun = bpy.data.lights.new('AutoSun', 'SUN')
light_auto_sun.energy = 3.0
light_auto_sun.angle = 0.0523599
ob_auto_sun = bpy.data.objects.new('AutoSun', light_auto_sun)
scene.collection.objects.link(ob_auto_sun)
ob_auto_sun.rotation_euler = (0.872665, 0.174533, 0.523599)
bpy.context.view_layer.update()
